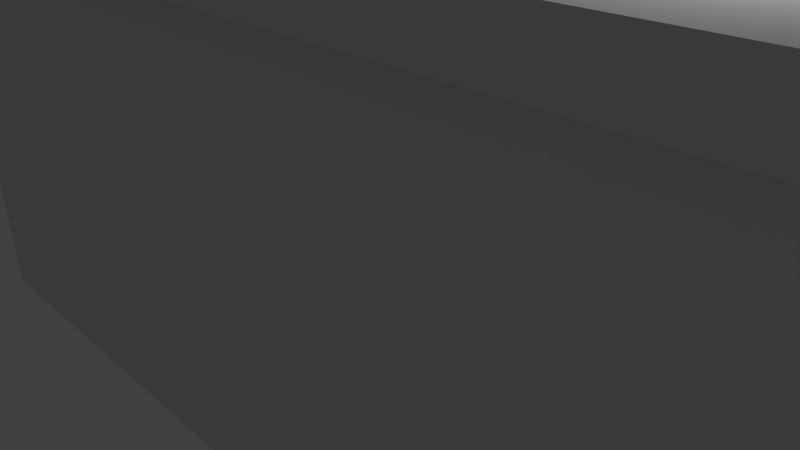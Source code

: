 # Source: ground.blend  (saved by Blender 2.72.0; exported with 4.5.12 LTS)
import bpy
from mathutils import Matrix  # noqa: F401  (used for matrix-valued properties, if any)

bpy.ops.wm.read_factory_settings(use_empty=True)
scene = bpy.context.scene
scene.name = 'Scene'

# ---- collections
col_collection_1 = bpy.data.collections.new('Collection 1'); scene.collection.children.link(col_collection_1)

# ---- materials (node trees are filled in below, after node groups)
mat_material = bpy.data.materials.new('Material')
mat_material.alpha_threshold = 0.0
mat_material.use_transparent_shadow = False
mat_material.roughness = 0.5
mat_material.line_color = (0.0, 0.0, 0.0, 1.0)

# ---- material node trees

# ---- world
world_world = bpy.data.worlds.new('World'); scene.world = world_world
world_world.color = (0.05088, 0.05088, 0.05088)
world_world.use_sun_shadow = False
world_world.sun_shadow_jitter_overblur = 0.0
world_world.cycles.sampling_method = 'MANUAL'
world_world.cycles.sample_map_resolution = 256

# ---- cameras
cam_camera = bpy.data.cameras.new('Camera')
cam_camera.clip_end = 100.0
cam_camera.lens = 35.0
cam_camera.sensor_width = 32.0
cam_camera.sensor_height = 18.0
cam_camera.ortho_scale = 7.314
cam_camera.dof.focus_distance = 0.0
cam_camera.dof.aperture_fstop = 128.0

# ---- lights
light_lamp = bpy.data.lights.new('Lamp', 'POINT')
light_lamp.transmission_factor = 0.0
light_lamp.cutoff_distance = 30.0
light_lamp.energy = 100.0
light_lamp.shadow_buffer_clip_start = 1.001
light_lamp.shadow_soft_size = 0.1
light_lamp.shadow_maximum_resolution = 0.006
light_lamp.use_absolute_resolution = True
light_lamp.cycles.use_multiple_importance_sampling = False

# ---- meshes
me_cube = bpy.data.meshes.new('Cube')
me_cube.from_pydata([(10.0, 1.3, -4.0), (10.0, -1.3, -4.0), (-10.0, -1.3, -4.0), (-10.0, 1.3, -4.0), (10.0, 1.0, 4.0), (10.0, -1.0, 4.0), (-10.0, -1.0, 4.0), (-10.0, 1.0, 4.0), (10.0, 1.3, 3.2), (10.0, -1.3, 3.2), (-10.0, -1.3, 3.2), (-10.0, 1.3, 3.2), (10.0, 1.5, 4.0), (-10.0, 1.5, 4.0), (10.0, 1.5, 3.2), (-10.0, 1.5, 3.2), (10.0, -1.5, 4.0), (-10.0, -1.5, 4.0), (10.0, -1.5, 3.2), (-10.0, -1.5, 3.2)], [], [(0, 1, 2, 3), (4, 7, 6, 5), (8, 4, 5, 9), (10, 9, 18, 19), (10, 6, 7, 11), (8, 0, 3, 11), (0, 8, 9, 1), (1, 9, 10, 2), (2, 10, 11, 3), (8, 11, 15, 14), (12, 14, 15, 13), (7, 4, 12, 13), (11, 7, 13, 15), (4, 8, 14, 12), (18, 16, 17, 19), (5, 6, 17, 16), (6, 10, 19, 17), (9, 5, 16, 18)])
_uv = me_cube.uv_layers.new(name='UVMap')
_uv.uv.foreach_set('vector', [0.4074, 0.6488, 0.283, 0.6488, 0.283, 0.0268, 0.4074, 0.0268, 0.6439, 0.8842, 0.05623, 0.8842, 0.05623, 0.7667, 0.6439, 0.7667, 0.9117, 0.8502, 0.9117, 0.8863, 0.7312, 0.8863, 0.7312, 0.8502, 0.05623, 0.6844, 0.6439, 0.6844, 0.6439, 0.7138, 0.05623, 0.7138, 0.8955, 0.3802, 0.8955, 0.4138, 0.7277, 0.4138, 0.7277, 0.3802, 0.6313, 0.6488, 0.4074, 0.6488, 0.4074, 0.0268, 0.6313, 0.0268, 0.9117, 0.5254, 0.9117, 0.8502, 0.7312, 0.8502, 0.7312, 0.5254, 0.283, 0.6488, 0.05912, 0.6488, 0.05912, 0.0268, 0.283, 0.0268, 0.8955, 0.07811, 0.8955, 0.3802, 0.7277, 0.3802, 0.7277, 0.07811, 0.6439, 0.9665, 0.05623, 0.9665, 0.05623, 0.9371, 0.6439, 0.9371, 0.6439, 0.9136, 0.6439, 0.9371, 0.05623, 0.9371, 0.05623, 0.9136, 0.05623, 0.8842, 0.6439, 0.8842, 0.6439, 0.9136, 0.05623, 0.9136, 0.7277, 0.3802, 0.7277, 0.4138, 0.6857, 0.4138, 0.6857, 0.3802, 0.9117, 0.8863, 0.9117, 0.8502, 0.9568, 0.8502, 0.9568, 0.8863, 0.6439, 0.7138, 0.6439, 0.7373, 0.05623, 0.7373, 0.05623, 0.7138, 0.6439, 0.7667, 0.05623, 0.7667, 0.05623, 0.7373, 0.6439, 0.7373, 0.8955, 0.4138, 0.8955, 0.3802, 0.9375, 0.3802, 0.9375, 0.4138, 0.7312, 0.8502, 0.7312, 0.8863, 0.6861, 0.8863, 0.6861, 0.8502])
me_cube.materials.append(mat_material)
me_cube.use_remesh_preserve_volume = False
me_cube.use_remesh_preserve_attributes = False
me_cube.use_mirror_vertex_groups = False
me_cube.update()

# ---- objects
ob_cube = bpy.data.objects.new('Cube', me_cube)
ob_lamp = bpy.data.objects.new('Lamp', light_lamp)
ob_camera = bpy.data.objects.new('Camera', cam_camera)

# ---- transforms, parenting, visibility, modifiers, constraints
ob_cube.location = (0.0, 0.0, 0.0)
ob_cube.lock_rotations_4d = False
ob_cube.empty_display_type = 'ARROWS'
ob_cube.lineart.crease_threshold = 0.0
ob_lamp.location = (4.076, 1.005, 5.904)
ob_lamp.rotation_euler = (0.6503, 0.05522, 1.866)
ob_lamp.lock_rotations_4d = False
ob_lamp.empty_display_type = 'ARROWS'
ob_lamp.color = (0.0, 0.0, 0.0, 0.0)
ob_lamp.lineart.crease_threshold = 0.0
ob_camera.location = (7.481, -6.508, 5.344)
ob_camera.rotation_euler = (1.109, 0.01082, 0.8149)
ob_camera.lock_rotations_4d = False
ob_camera.empty_display_type = 'ARROWS'
ob_camera.color = (0.0, 0.0, 0.0, 0.0)
ob_camera.display_type = 'WIRE'
ob_camera.lineart.crease_threshold = 0.0

# ---- collection membership
col_collection_1.objects.link(ob_cube)
col_collection_1.objects.link(ob_lamp)
col_collection_1.objects.link(ob_camera)

# ---- scene / render settings (as saved in the file)
scene.camera = ob_camera
scene.frame_start = 1; scene.frame_end = 250; scene.frame_set(1)
scene.render.engine = 'BLENDER_EEVEE_NEXT'
scene.render.resolution_percentage = 50
scene.render.dither_intensity = 0.0
scene.cycles.use_denoising = False
scene.cycles.samples = 10
scene.cycles.sampling_pattern = 'TABULATED_SOBOL'
scene.cycles.light_sampling_threshold = 0.0
scene.cycles.use_adaptive_sampling = False
scene.cycles.use_light_tree = False
scene.cycles.blur_glossy = 0.0
scene.cycles.pixel_filter_type = 'GAUSSIAN'
scene.cycles.sample_clamp_indirect = 0.0
scene.view_settings.view_transform = 'Standard'
bpy.context.view_layer.update()
